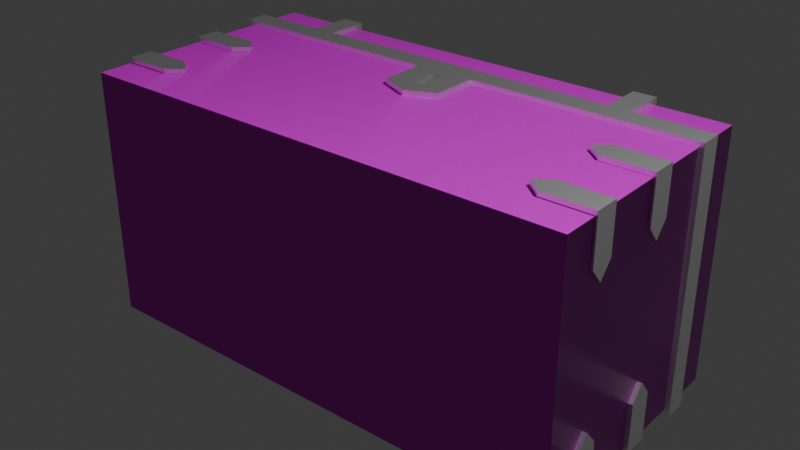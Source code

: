 # Source: R_Cofre.blend  (saved by Blender 4.0.36; exported with 4.5.12 LTS)
import bpy
from mathutils import Matrix  # noqa: F401  (used for matrix-valued properties, if any)

bpy.ops.wm.read_factory_settings(use_empty=True)
scene = bpy.context.scene
scene.name = 'Scene'

# ---- collections
col_collection = bpy.data.collections.new('Collection'); scene.collection.children.link(col_collection)

# ---- images (referenced by path relative to the original .blend; pixels are not part of the script)
import os
ASSET_DIR = os.environ.get("B2B_ASSET_DIR", "")  # directory of the original .blend (textures are referenced by path, not embedded)
HERE = os.path.dirname(os.path.abspath(__file__))  # packed textures are extracted next to this script under _unpacked/

def load_image(name, relpath, width, height, colorspace="sRGB"):
    """Load a texture the original file referenced (path relative to the .blend, or extracted next to this script)."""
    p = next((c for c in (os.path.join(HERE, relpath), os.path.join(ASSET_DIR, relpath)) if relpath and os.path.exists(c)), "")
    if p:
        img = bpy.data.images.load(p, check_existing=True)
        img.name = name
    else:  # same state as the original file: an image datablock whose file is absent (Cycles renders it pink)
        img = bpy.data.images.new(name, width, height)
        img.source = "FILE"
        img.filepath = "//" + (relpath or name)
    img.colorspace_settings.name = colorspace
    return img
img_wood_planks_dirt_rough_1k_exr = load_image('wood_planks_dirt_rough_1k.exr', 'wood_planks_dirt_rough_1k.exr', 1024, 1024, 'Linear Rec.709')
img_wood_planks_dirt_diff_1k_jpg = load_image('wood_planks_dirt_diff_1k.jpg', 'wood_planks_dirt_diff_1k.jpg', 1024, 1024, 'sRGB')
img_wood_planks_dirt_nor_gl_1k_exr = load_image('wood_planks_dirt_nor_gl_1k.exr', 'wood_planks_dirt_nor_gl_1k.exr', 1024, 1024, 'Linear Rec.709')
img_wood_planks_dirt_disp_1k_png = load_image('wood_planks_dirt_disp_1k.png', 'wood_planks_dirt_disp_1k.png', 1024, 1024, 'sRGB')

# ---- materials (node trees are filled in below, after node groups)
mat_material = bpy.data.materials.new('Material')
mat_material.displacement_method = 'BOTH'
mat_material.alpha_threshold = 0.0
mat_material.roughness = 0.5
mat_material.line_color = (0.0, 0.0, 0.0, 1.0)
mat_material_002 = bpy.data.materials.new('Material.002')

# ---- material node trees
mat_material.use_nodes = True; mat_material.node_tree.nodes.clear()
_N = mat_material.node_tree.nodes; _L = mat_material.node_tree.links
n0 = _N.new('ShaderNodeBsdfPrincipled'); n0.name = 'Principled BSDF'; n0.location = (10, 300)
n0.inputs[3].default_value = 1.45
n1 = _N.new('ShaderNodeNormalMap'); n1.name = 'Normal Map'; n1.location = (-258, 73)
n2 = _N.new('ShaderNodeTexImage'); n2.name = 'Image Texture.001'; n2.location = (-585, 396)
n2.image = img_wood_planks_dirt_rough_1k_exr
n3 = _N.new('ShaderNodeTexImage'); n3.name = 'Image Texture.002'; n3.location = (-578, 693)
n3.image = img_wood_planks_dirt_diff_1k_jpg
n4 = _N.new('ShaderNodeTexImage'); n4.name = 'Image Texture'; n4.location = (-587, 108)
n4.image = img_wood_planks_dirt_nor_gl_1k_exr
n5 = _N.new('ShaderNodeDisplacement'); n5.name = 'Displacement'; n5.location = (51, -237)
n5.inputs[1].default_value = 0.0
n5.inputs[2].default_value = 1.0
n6 = _N.new('ShaderNodeTexImage'); n6.name = 'Image Texture.003'; n6.location = (-585, -199)
n6.image = img_wood_planks_dirt_disp_1k_png
n7 = _N.new('ShaderNodeOutputMaterial'); n7.name = 'Material Output'; n7.location = (437, -66)
_L.new(n0.outputs[0], n7.inputs[0])
_L.new(n1.outputs[0], n0.inputs[5])
_L.new(n4.outputs[0], n1.inputs[1])
_L.new(n2.outputs[0], n0.inputs[2])
_L.new(n3.outputs[0], n0.inputs[0])
_L.new(n6.outputs[0], n5.inputs[3])
_L.new(n5.outputs[0], n7.inputs[2])
n7.is_active_output = True
mat_material_002.use_nodes = True; mat_material_002.node_tree.nodes.clear()
_N = mat_material_002.node_tree.nodes; _L = mat_material_002.node_tree.links
n0 = _N.new('ShaderNodeBsdfPrincipled'); n0.name = 'Principled BSDF'; n0.location = (10, 300)
n0.inputs[0].default_value = (0.8997, 0.8997, 0.8997, 1.0)
n0.inputs[1].default_value = 1.0
n0.inputs[2].default_value = 0.5079
n0.inputs[3].default_value = 1.45
n1 = _N.new('ShaderNodeOutputMaterial'); n1.name = 'Material Output'; n1.location = (300, 300)
_L.new(n0.outputs[0], n1.inputs[0])
n1.is_active_output = True

# ---- world
world_world = bpy.data.worlds.new('World'); scene.world = world_world
world_world.use_nodes = True; world_world.node_tree.nodes.clear()
_N = world_world.node_tree.nodes; _L = world_world.node_tree.links
n0 = _N.new('ShaderNodeOutputWorld'); n0.name = 'World Output'; n0.location = (300, 300)
n1 = _N.new('ShaderNodeBackground'); n1.name = 'Background'; n1.location = (10, 300)
n1.inputs[0].default_value = (0.05088, 0.05088, 0.05088, 1.0)
_L.new(n1.outputs[0], n0.inputs[0])
n0.is_active_output = True
world_world.color = (0.05088, 0.05088, 0.05088)
world_world.use_sun_shadow = False
world_world.sun_shadow_jitter_overblur = 0.0

# ---- lights
light_light = bpy.data.lights.new('Light', 'POINT')
light_light.transmission_factor = 0.0
light_light.use_soft_falloff = False
light_light.energy = 1000.0
light_light.shadow_soft_size = 0.1
light_light.shadow_maximum_resolution = 0.006
light_light.use_absolute_resolution = True

# ---- meshes
me_cube = bpy.data.meshes.new('Cube')
me_cube.from_pydata([(2.001, 1.194e-08, 1.0), (1.851, 0.1357, 0.8528), (-2.001, -3.579e-08, 1.0), (-1.851, 0.1357, 0.8528), (2.001, 3.579e-08, -1.0), (1.851, 0.1357, -0.8528), (-2.001, -1.194e-08, -1.0), (-1.851, 0.1357, -0.8528), (2.001, 1.514, 1.0), (-2.001, 1.514, -1.0), (-2.001, 1.514, 1.0), (2.001, 1.514, -1.0), (1.851, 1.513, 0.8528), (-1.851, 1.513, 0.8528), (1.851, 1.513, -0.8528), (-1.851, 1.513, -0.8528), (-0.2351, 1.147, 1.0), (-0.2351, 1.514, 1.0), (-1.247e-08, 1.046, 1.0), (0.2351, 1.147, 1.0), (0.2351, 1.514, 1.0), (-0.2351, 1.147, 0.8528), (-0.2351, 1.513, 0.8528), (-1.247e-08, 1.046, 0.8528), (0.2351, 1.147, 0.8528), (0.2351, 1.513, 0.8528), (-0.2351, 1.147, 0.8293), (-0.2351, 1.516, 0.8293), (0.2351, 1.147, 0.8293), (0.2351, 1.516, 0.8293), (-0.2351, 1.147, 1.042), (-0.2351, 1.516, 1.042), (0.2351, 1.147, 1.042), (0.2351, 1.516, 1.042), (-1.247e-08, 1.046, 0.8293), (-1.247e-08, 1.046, 1.042), (-0.05309, 1.394, 0.8293), (-0.05207, 1.384, 0.8293), (-0.05207, 1.405, 0.8293), (-0.04414, 1.424, 0.8293), (-0.04905, 1.414, 0.8293), (-0.04905, 1.374, 0.8293), (-0.02949, 1.438, 0.8293), (-0.02032, 1.443, 0.8293), (-1.726e-08, 1.447, 0.8293), (-0.01036, 1.446, 0.8293), (-0.03754, 1.432, 0.8293), (0.02032, 1.345, 0.8293), (0.03754, 1.357, 0.8293), (0.02949, 1.438, 0.8293), (0.02949, 1.35, 0.8293), (0.02032, 1.443, 0.8293), (0.04905, 1.374, 0.8293), (0.04414, 1.424, 0.8293), (0.05309, 1.394, 0.8293), (0.05207, 1.384, 0.8293), (0.05207, 1.405, 0.8293), (0.04414, 1.365, 0.8293), (0.04905, 1.414, 0.8293), (0.03754, 1.432, 0.8293), (0.01036, 1.446, 0.8293), (-0.04414, 1.365, 0.8293), (-0.03754, 1.357, 0.8293), (-0.02949, 1.35, 0.8293), (-0.02032, 1.345, 0.8293), (-0.05207, 1.384, 1.042), (-0.05309, 1.394, 1.042), (-0.05207, 1.405, 1.042), (-0.04905, 1.374, 1.042), (-0.04905, 1.414, 1.042), (-0.04414, 1.365, 1.042), (-0.04414, 1.424, 1.042), (-0.03754, 1.357, 1.042), (-0.03754, 1.432, 1.042), (-0.02032, 1.345, 1.042), (-0.02032, 1.443, 1.042), (-0.02949, 1.35, 1.042), (-0.02949, 1.438, 1.042), (-0.01036, 1.446, 1.042), (-1.726e-08, 1.447, 1.042), (0.02949, 1.438, 1.042), (0.02032, 1.443, 1.042), (0.01036, 1.446, 1.042), (0.04414, 1.424, 1.042), (0.05309, 1.394, 1.042), (0.05207, 1.384, 1.042), (0.05207, 1.405, 1.042), (0.04905, 1.374, 1.042), (0.04905, 1.414, 1.042), (0.03754, 1.432, 1.042), (0.02949, 1.35, 1.042), (0.02032, 1.345, 1.042), (0.03754, 1.357, 1.042), (0.04414, 1.365, 1.042), (0.04351, 1.229, 0.8293), (-0.04351, 1.229, 0.8293), (-0.0149, 1.343, 0.8293), (0.0149, 1.343, 0.8293), (-0.04351, 1.229, 1.042), (0.04351, 1.229, 1.042), (0.0149, 1.343, 1.042), (-0.0149, 1.343, 1.042), (2.001, 0.9417, -0.6193), (2.001, 1.142, -0.6193), (2.001, 0.9417, -1.016), (2.001, 1.142, -1.016), (2.037, 0.9417, -0.6193), (2.037, 1.142, -0.6193), (2.037, 0.9417, -1.016), (2.037, 1.142, -1.016), (2.001, 0.9417, -0.9997), (2.001, 1.142, -0.9997), (2.037, 0.9417, -0.9997), (2.037, 1.142, -0.9997), (1.663, 1.142, -0.9997), (1.663, 1.142, -1.016), (1.663, 0.9417, -1.016), (1.663, 0.9417, -0.9997), (2.001, 1.042, -0.4988), (2.001, 1.042, -1.016), (2.037, 1.042, -1.016), (2.037, 1.042, -0.4988), (2.037, 1.042, -0.9997), (2.001, 1.042, -0.9997), (1.543, 1.042, -1.016), (1.543, 1.042, -0.9997), (2.001, 0.2617, -0.6193), (2.001, 0.4617, -0.6193), (2.001, 0.2617, -1.016), (2.001, 0.4617, -1.016), (2.037, 0.2617, -0.6193), (2.037, 0.4617, -0.6193), (2.037, 0.2617, -1.016), (2.037, 0.4617, -1.016), (2.001, 0.2617, -0.9997), (2.001, 0.4617, -0.9997), (2.037, 0.2617, -0.9997), (2.037, 0.4617, -0.9997), (1.663, 0.4617, -0.9997), (1.663, 0.4617, -1.016), (1.663, 0.2617, -1.016), (1.663, 0.2617, -0.9997), (2.001, 0.3617, -0.4988), (2.001, 0.3617, -1.016), (2.037, 0.3617, -1.016), (2.037, 0.3617, -0.4988), (2.037, 0.3617, -0.9997), (2.001, 0.3617, -0.9997), (1.543, 0.3617, -1.016), (1.543, 0.3617, -0.9997), (1.621, 0.9417, 1.002), (1.621, 1.142, 1.002), (2.018, 0.9417, 1.002), (2.018, 1.142, 1.002), (1.621, 0.9417, 1.038), (1.621, 1.142, 1.038), (2.018, 0.9417, 1.038), (2.018, 1.142, 1.038), (2.002, 0.9417, 1.002), (2.002, 1.142, 1.002), (2.002, 0.9417, 1.038), (2.002, 1.142, 1.038), (2.002, 1.142, 0.6641), (2.018, 1.142, 0.6641), (2.018, 0.9417, 0.6641), (2.002, 0.9417, 0.6641), (1.501, 1.042, 1.002), (2.018, 1.042, 1.002), (2.018, 1.042, 1.038), (1.501, 1.042, 1.038), (2.002, 1.042, 1.038), (2.002, 1.042, 1.002), (2.018, 1.042, 0.5441), (2.002, 1.042, 0.5441), (1.621, 0.2817, 1.002), (1.621, 0.4817, 1.002), (2.018, 0.2817, 1.002), (2.018, 0.4817, 1.002), (1.621, 0.2817, 1.038), (1.621, 0.4817, 1.038), (2.018, 0.2817, 1.038), (2.018, 0.4817, 1.038), (2.002, 0.2817, 1.002), (2.002, 0.4817, 1.002), (2.002, 0.2817, 1.038), (2.002, 0.4817, 1.038), (2.002, 0.4817, 0.6641), (2.018, 0.4817, 0.6641), (2.018, 0.2817, 0.6641), (2.002, 0.2817, 0.6641), (1.501, 0.3817, 1.002), (2.018, 0.3817, 1.002), (2.018, 0.3817, 1.038), (1.501, 0.3817, 1.038), (2.002, 0.3817, 1.038), (2.002, 0.3817, 1.002), (2.018, 0.3817, 0.5441), (2.002, 0.3817, 0.5441), (-2.001, 0.9417, -0.6193), (-2.001, 1.142, -0.6193), (-2.001, 0.9417, -1.016), (-2.001, 1.142, -1.016), (-2.037, 0.9417, -0.6193), (-2.037, 1.142, -0.6193), (-2.037, 0.9417, -1.016), (-2.037, 1.142, -1.016), (-2.001, 0.9417, -0.9997), (-2.001, 1.142, -0.9997), (-2.037, 0.9417, -0.9997), (-2.037, 1.142, -0.9997), (-1.663, 1.142, -0.9997), (-1.663, 1.142, -1.016), (-1.663, 0.9417, -1.016), (-1.663, 0.9417, -0.9997), (-2.001, 1.042, -0.4988), (-2.001, 1.042, -1.016), (-2.037, 1.042, -1.016), (-2.037, 1.042, -0.4988), (-2.037, 1.042, -0.9997), (-2.001, 1.042, -0.9997), (-1.543, 1.042, -1.016), (-1.543, 1.042, -0.9997), (-2.001, 0.2617, -0.6193), (-2.001, 0.4617, -0.6193), (-2.001, 0.2617, -1.016), (-2.001, 0.4617, -1.016), (-2.037, 0.2617, -0.6193), (-2.037, 0.4617, -0.6193), (-2.037, 0.2617, -1.016), (-2.037, 0.4617, -1.016), (-2.001, 0.2617, -0.9997), (-2.001, 0.4617, -0.9997), (-2.037, 0.2617, -0.9997), (-2.037, 0.4617, -0.9997), (-1.663, 0.4617, -0.9997), (-1.663, 0.4617, -1.016), (-1.663, 0.2617, -1.016), (-1.663, 0.2617, -0.9997), (-2.001, 0.3617, -0.4988), (-2.001, 0.3617, -1.016), (-2.037, 0.3617, -1.016), (-2.037, 0.3617, -0.4988), (-2.037, 0.3617, -0.9997), (-2.001, 0.3617, -0.9997), (-1.543, 0.3617, -1.016), (-1.543, 0.3617, -0.9997), (-1.621, 0.9417, 1.002), (-1.621, 1.142, 1.002), (-2.018, 0.9417, 1.002), (-2.018, 1.142, 1.002), (-1.621, 0.9417, 1.038), (-1.621, 1.142, 1.038), (-2.018, 0.9417, 1.038), (-2.018, 1.142, 1.038), (-2.002, 0.9417, 1.002), (-2.002, 1.142, 1.002), (-2.002, 0.9417, 1.038), (-2.002, 1.142, 1.038), (-2.002, 1.142, 0.6641), (-2.018, 1.142, 0.6641), (-2.018, 0.9417, 0.6641), (-2.002, 0.9417, 0.6641), (-1.501, 1.042, 1.002), (-2.018, 1.042, 1.002), (-2.018, 1.042, 1.038), (-1.501, 1.042, 1.038), (-2.002, 1.042, 1.038), (-2.002, 1.042, 1.002), (-2.018, 1.042, 0.5441), (-2.002, 1.042, 0.5441), (-1.621, 0.2817, 1.002), (-1.621, 0.4817, 1.002), (-2.018, 0.2817, 1.002), (-2.018, 0.4817, 1.002), (-1.621, 0.2817, 1.038), (-1.621, 0.4817, 1.038), (-2.018, 0.2817, 1.038), (-2.018, 0.4817, 1.038), (-2.002, 0.2817, 1.002), (-2.002, 0.4817, 1.002), (-2.002, 0.2817, 1.038), (-2.002, 0.4817, 1.038), (-2.002, 0.4817, 0.6641), (-2.018, 0.4817, 0.6641), (-2.018, 0.2817, 0.6641), (-2.002, 0.2817, 0.6641), (-1.501, 0.3817, 1.002), (-2.018, 0.3817, 1.002), (-2.018, 0.3817, 1.038), (-1.501, 0.3817, 1.038), (-2.002, 0.3817, 1.038), (-2.002, 0.3817, 1.002), (-2.018, 0.3817, 0.5441), (-2.002, 0.3817, 0.5441)], [], [(4, 0, 2, 6), (4, 11, 8, 0), (17, 10, 2, 0, 8, 20, 19, 18, 16), (6, 9, 11, 4), (2, 10, 9, 6), (5, 7, 3, 1), (5, 1, 12, 14), (12, 1, 3, 13, 22, 21, 23, 24, 25), (7, 5, 14, 15), (3, 7, 15, 13), (14, 12, 8, 11), (22, 13, 10, 17), (20, 8, 12, 25), (13, 15, 9, 10), (15, 14, 11, 9), (24, 19, 20, 25), (16, 21, 22, 17), (16, 18, 23, 21), (18, 19, 24, 23), (28, 29, 33, 32), (33, 29, 27, 31), (30, 31, 27, 26), (34, 35, 30, 26), (39, 40, 27, 29, 58, 53, 59, 49, 51, 60, 44, 45, 43, 42, 46), (97, 47, 50, 48, 57, 52, 55, 54, 56, 58, 29, 28, 34, 26, 27, 40, 38, 36, 37, 41, 61, 62, 63, 64, 96, 95, 94), (28, 32, 35, 34), (74, 76, 72, 70, 68, 65, 66, 67, 69, 31, 30, 35, 32, 33, 88, 86, 84, 85, 87, 93, 92, 90, 91, 100, 99, 98, 101), (83, 88, 33, 31, 69, 71, 73, 77, 75, 78, 79, 82, 81, 80, 89), (54, 55, 85, 84), (55, 52, 87, 85), (52, 57, 93, 87), (57, 48, 92, 93), (48, 50, 90, 92), (50, 47, 91, 90), (100, 91, 47, 97), (96, 64, 74, 101), (64, 63, 76, 74), (63, 62, 72, 76), (61, 70, 72, 62), (41, 68, 70, 61), (37, 65, 68, 41), (36, 66, 65, 37), (38, 67, 66, 36), (40, 69, 67, 38), (39, 71, 69, 40), (46, 73, 71, 39), (42, 77, 73, 46), (43, 75, 77, 42), (45, 78, 75, 43), (44, 79, 78, 45), (60, 82, 79, 44), (51, 81, 82, 60), (49, 80, 81, 51), (59, 89, 80, 49), (59, 53, 83, 89), (53, 58, 88, 83), (58, 56, 86, 88), (56, 54, 84, 86), (97, 94, 99, 100), (98, 95, 96, 101), (94, 95, 98, 99), (123, 111, 114, 125), (119, 105, 109, 120), (122, 113, 107, 121), (121, 107, 103, 118), (110, 112, 106, 102), (113, 111, 103, 107), (109, 105, 111, 113), (104, 108, 112, 110), (120, 109, 113, 122), (118, 103, 111, 123), (125, 114, 115, 124), (111, 105, 115, 114), (119, 104, 116, 124), (104, 110, 117, 116), (105, 119, 124, 115), (117, 125, 124, 116), (102, 118, 123, 110), (108, 120, 122, 112), (106, 121, 118, 102), (112, 122, 121, 106), (104, 119, 120, 108), (110, 123, 125, 117), (147, 135, 138, 149), (143, 129, 133, 144), (146, 137, 131, 145), (145, 131, 127, 142), (134, 136, 130, 126), (137, 135, 127, 131), (133, 129, 135, 137), (128, 132, 136, 134), (144, 133, 137, 146), (142, 127, 135, 147), (149, 138, 139, 148), (135, 129, 139, 138), (143, 128, 140, 148), (128, 134, 141, 140), (129, 143, 148, 139), (141, 149, 148, 140), (126, 142, 147, 134), (132, 144, 146, 136), (130, 145, 142, 126), (136, 146, 145, 130), (128, 143, 144, 132), (134, 147, 149, 141), (171, 159, 162, 173), (167, 153, 157, 168), (170, 161, 155, 169), (169, 155, 151, 166), (158, 160, 154, 150), (161, 159, 151, 155), (157, 153, 159, 161), (152, 156, 160, 158), (168, 157, 161, 170), (166, 151, 159, 171), (173, 162, 163, 172), (159, 153, 163, 162), (167, 152, 164, 172), (152, 158, 165, 164), (153, 167, 172, 163), (165, 173, 172, 164), (150, 166, 171, 158), (156, 168, 170, 160), (154, 169, 166, 150), (160, 170, 169, 154), (152, 167, 168, 156), (158, 171, 173, 165), (195, 183, 186, 197), (191, 177, 181, 192), (194, 185, 179, 193), (193, 179, 175, 190), (182, 184, 178, 174), (185, 183, 175, 179), (181, 177, 183, 185), (176, 180, 184, 182), (192, 181, 185, 194), (190, 175, 183, 195), (197, 186, 187, 196), (183, 177, 187, 186), (191, 176, 188, 196), (176, 182, 189, 188), (177, 191, 196, 187), (189, 197, 196, 188), (174, 190, 195, 182), (180, 192, 194, 184), (178, 193, 190, 174), (184, 194, 193, 178), (176, 191, 192, 180), (182, 195, 197, 189), (219, 221, 210, 207), (215, 216, 205, 201), (218, 217, 203, 209), (217, 214, 199, 203), (206, 198, 202, 208), (209, 203, 199, 207), (205, 209, 207, 201), (200, 206, 208, 204), (216, 218, 209, 205), (214, 219, 207, 199), (221, 220, 211, 210), (207, 210, 211, 201), (215, 220, 212, 200), (200, 212, 213, 206), (201, 211, 220, 215), (213, 212, 220, 221), (198, 206, 219, 214), (204, 208, 218, 216), (202, 198, 214, 217), (208, 202, 217, 218), (200, 204, 216, 215), (206, 213, 221, 219), (243, 245, 234, 231), (239, 240, 229, 225), (242, 241, 227, 233), (241, 238, 223, 227), (230, 222, 226, 232), (233, 227, 223, 231), (229, 233, 231, 225), (224, 230, 232, 228), (240, 242, 233, 229), (238, 243, 231, 223), (245, 244, 235, 234), (231, 234, 235, 225), (239, 244, 236, 224), (224, 236, 237, 230), (225, 235, 244, 239), (237, 236, 244, 245), (222, 230, 243, 238), (228, 232, 242, 240), (226, 222, 238, 241), (232, 226, 241, 242), (224, 228, 240, 239), (230, 237, 245, 243), (267, 269, 258, 255), (263, 264, 253, 249), (266, 265, 251, 257), (265, 262, 247, 251), (254, 246, 250, 256), (257, 251, 247, 255), (253, 257, 255, 249), (248, 254, 256, 252), (264, 266, 257, 253), (262, 267, 255, 247), (269, 268, 259, 258), (255, 258, 259, 249), (263, 268, 260, 248), (248, 260, 261, 254), (249, 259, 268, 263), (261, 260, 268, 269), (246, 254, 267, 262), (252, 256, 266, 264), (250, 246, 262, 265), (256, 250, 265, 266), (248, 252, 264, 263), (254, 261, 269, 267), (291, 293, 282, 279), (287, 288, 277, 273), (290, 289, 275, 281), (289, 286, 271, 275), (278, 270, 274, 280), (281, 275, 271, 279), (277, 281, 279, 273), (272, 278, 280, 276), (288, 290, 281, 277), (286, 291, 279, 271), (293, 292, 283, 282), (279, 282, 283, 273), (287, 292, 284, 272), (272, 284, 285, 278), (273, 283, 292, 287), (285, 284, 292, 293), (270, 278, 291, 286), (276, 280, 290, 288), (274, 270, 286, 289), (280, 274, 289, 290), (272, 276, 288, 287), (278, 285, 293, 291)])
me_cube.polygons.foreach_set('material_index', [0, 0, 0, 0, 0, 0, 0, 0, 0, 0, 0, 0, 0, 0, 0, 0, 0, 0, 0, 1, 1, 1, 1, 1, 1, 1, 1, 1, 1, 1, 1, 1, 1, 1, 1, 1, 1, 1, 1, 1, 1, 1, 1, 1, 1, 1, 1, 1, 1, 1, 1, 1, 1, 1, 1, 1, 1, 1, 1, 1, 1, 1, 1, 1, 1, 1, 1, 1, 1, 1, 1, 1, 1, 1, 1, 1, 1, 1, 1, 1, 1, 1, 1, 1, 1, 1, 1, 1, 1, 1, 1, 1, 1, 1, 1, 1, 1, 1, 1, 1, 1, 1, 1, 1, 1, 1, 1, 1, 1, 1, 1, 1, 1, 1, 1, 1, 1, 1, 1, 1, 1, 1, 1, 1, 1, 1, 1, 1, 1, 1, 1, 1, 1, 1, 1, 1, 1, 1, 1, 1, 1, 1, 1, 1, 1, 1, 1, 1, 1, 1, 1, 1, 1, 1, 1, 1, 1, 1, 1, 1, 1, 1, 1, 1, 1, 1, 1, 1, 1, 1, 1, 1, 1, 1, 1, 1, 1, 1, 1, 1, 1, 1, 1, 1, 1, 1, 1, 1, 1, 1, 1, 1, 1, 1, 1, 1, 1, 1, 1, 1, 1, 1, 1, 1, 1, 1, 1, 1, 1, 1, 1, 1, 1, 1, 1, 1, 1, 1, 1, 1, 1, 1, 1, 1, 1, 1, 1, 1, 1, 1, 1, 1, 1, 1, 1, 1, 1])
_uv = me_cube.uv_layers.new(name='UVMap')
_uv.uv.foreach_set('vector', [0.125, 0.5, 0.375, 0.5, 0.375, 0.75, 0.125, 0.75, 0.375, 0.25, 0.5, 0.25, 0.5, 0.5, 0.375, 0.5, 0.5, 0.6397, 0.5, 0.75, 0.375, 0.75, 0.375, 0.5, 0.5, 0.5, 0.5, 0.6103, 0.4697, 0.6103, 0.4613, 0.625, 0.4697, 0.6397, 0.375, 0.0, 0.5, 0.0, 0.5, 0.25, 0.375, 0.25, 0.375, 0.75, 0.5, 0.75, 0.5, 1.0, 0.375, 1.0, 0.125, 0.5, 0.125, 0.75, 0.375, 0.75, 0.375, 0.5, 0.375, 0.25, 0.375, 0.5, 0.5, 0.5, 0.5, 0.25, 0.5, 0.5, 0.375, 0.5, 0.375, 0.75, 0.5, 0.75, 0.5, 0.6409, 0.4668, 0.6409, 0.4576, 0.625, 0.4667, 0.6091, 0.5, 0.6091, 0.375, 0.0, 0.375, 0.25, 0.5, 0.25, 0.5, 0.0, 0.375, 0.75, 0.375, 1.0, 0.5, 1.0, 0.5, 0.75, 0.5, 0.25, 0.5, 0.5, 0.5, 0.5, 0.5, 0.25, 0.5, 0.6409, 0.5, 0.75, 0.5, 0.75, 0.5, 0.6397, 0.5, 0.6103, 0.5, 0.5, 0.5, 0.5, 0.5, 0.6091, 0.5, 0.75, 0.5, 1.0, 0.5, 1.0, 0.5, 0.75, 0.5, 0.0, 0.5, 0.25, 0.5, 0.25, 0.5, 0.0, 0.375, 0.2778, 0.375, 0.4511, 0.6236, 0.4511, 0.6231, 0.2778, 0.375, 0.7989, 0.375, 0.9722, 0.6231, 0.9722, 0.6236, 0.7989, 0.3261, 0.75, 0.3261, 0.625, 0.1528, 0.625, 0.1528, 0.75, 0.3261, 0.625, 0.3261, 0.5, 0.1528, 0.5, 0.1528, 0.625, 0.375, 0.25, 0.625, 0.25, 0.625, 0.5, 0.375, 0.5, 0.625, 0.5, 0.875, 0.5, 0.875, 0.75, 0.625, 0.75, 0.375, 0.75, 0.625, 0.75, 0.625, 1.0, 0.375, 1.0, 0.125, 0.625, 0.375, 0.625, 0.375, 0.75, 0.125, 0.75, 0.5663, 0.1015, 0.5605, 0.09893, 0.625, 0.0, 0.625, 0.25, 0.5605, 0.1511, 0.5663, 0.1485, 0.5714, 0.145, 0.5757, 0.1407, 0.5788, 0.1358, 0.5807, 0.1305, 0.5814, 0.125, 0.5807, 0.1195, 0.5788, 0.1142, 0.5757, 0.1093, 0.5714, 0.105, 0.5164, 0.1329, 0.5174, 0.1358, 0.5203, 0.1407, 0.5243, 0.145, 0.5292, 0.1485, 0.5349, 0.1511, 0.5411, 0.1527, 0.5476, 0.1532, 0.5541, 0.1527, 0.5605, 0.1511, 0.625, 0.25, 0.375, 0.25, 0.375, 0.125, 0.375, 0.0, 0.625, 0.0, 0.5605, 0.09893, 0.5541, 0.09732, 0.5476, 0.09678, 0.5411, 0.09732, 0.5349, 0.09893, 0.5292, 0.1015, 0.5243, 0.105, 0.5203, 0.1093, 0.5174, 0.1142, 0.5164, 0.1171, 0.4486, 0.1019, 0.4486, 0.1481, 0.125, 0.5, 0.375, 0.5, 0.375, 0.625, 0.125, 0.625, 0.5174, 0.6358, 0.5203, 0.6407, 0.5243, 0.645, 0.5292, 0.6485, 0.5349, 0.6511, 0.5411, 0.6527, 0.5476, 0.6532, 0.5541, 0.6527, 0.5605, 0.6511, 0.625, 0.75, 0.375, 0.75, 0.375, 0.625, 0.375, 0.5, 0.625, 0.5, 0.5605, 0.5989, 0.5541, 0.5973, 0.5476, 0.5968, 0.5411, 0.5973, 0.5349, 0.5989, 0.5292, 0.6015, 0.5243, 0.605, 0.5203, 0.6093, 0.5174, 0.6142, 0.5164, 0.6171, 0.4486, 0.6019, 0.4486, 0.6481, 0.5164, 0.6329, 0.5663, 0.6015, 0.5605, 0.5989, 0.625, 0.5, 0.625, 0.75, 0.5605, 0.6511, 0.5663, 0.6485, 0.5714, 0.645, 0.5757, 0.6407, 0.5788, 0.6358, 0.5807, 0.6305, 0.5814, 0.625, 0.5807, 0.6195, 0.5788, 0.6142, 0.5757, 0.6093, 0.5714, 0.605, 1.0, 0.7579, 0.9688, 0.7579, 0.9688, 0.811, 1.0, 0.811, 0.9688, 0.7579, 0.9375, 0.7579, 0.9375, 0.811, 0.9688, 0.811, 0.9375, 0.7579, 0.9062, 0.7579, 0.9062, 0.811, 0.9375, 0.811, 0.9062, 0.7579, 0.875, 0.7579, 0.875, 0.811, 0.9062, 0.811, 0.875, 0.7579, 0.8438, 0.7579, 0.8438, 0.811, 0.875, 0.811, 0.8438, 0.7579, 0.8125, 0.7579, 0.8125, 0.811, 0.8438, 0.811, 0.7955, 0.811, 0.8125, 0.811, 0.8125, 0.7579, 0.7955, 0.7579, 0.7045, 0.7579, 0.6875, 0.7579, 0.6875, 0.811, 0.7045, 0.811, 0.6875, 0.7579, 0.6562, 0.7579, 0.6562, 0.811, 0.6875, 0.811, 0.6562, 0.7579, 0.625, 0.7579, 0.625, 0.811, 0.6562, 0.811, 0.5938, 0.7579, 0.5938, 0.811, 0.625, 0.811, 0.625, 0.7579, 0.5625, 0.7579, 0.5625, 0.811, 0.5938, 0.811, 0.5938, 0.7579, 0.5312, 0.7579, 0.5312, 0.811, 0.5625, 0.811, 0.5625, 0.7579, 0.5, 0.7579, 0.5, 0.811, 0.5312, 0.811, 0.5312, 0.7579, 0.4688, 0.7579, 0.4688, 0.811, 0.5, 0.811, 0.5, 0.7579, 0.4375, 0.7579, 0.4375, 0.811, 0.4688, 0.811, 0.4688, 0.7579, 0.4062, 0.7579, 0.4062, 0.811, 0.4375, 0.811, 0.4375, 0.7579, 0.375, 0.7579, 0.375, 0.811, 0.4062, 0.811, 0.4062, 0.7579, 0.3438, 0.7579, 0.3438, 0.811, 0.375, 0.811, 0.375, 0.7579, 0.3125, 0.7579, 0.3125, 0.811, 0.3438, 0.811, 0.3438, 0.7579, 0.2812, 0.7579, 0.2812, 0.811, 0.3125, 0.811, 0.3125, 0.7579, 0.25, 0.7579, 0.25, 0.811, 0.2812, 0.811, 0.2812, 0.7579, 0.2188, 0.7579, 0.2188, 0.811, 0.25, 0.811, 0.25, 0.7579, 0.1875, 0.7579, 0.1875, 0.811, 0.2188, 0.811, 0.2188, 0.7579, 0.1562, 0.7579, 0.1562, 0.811, 0.1875, 0.811, 0.1875, 0.7579, 0.125, 0.7579, 0.125, 0.811, 0.1562, 0.811, 0.1562, 0.7579, 0.125, 0.7579, 0.09375, 0.7579, 0.09375, 0.811, 0.125, 0.811, 0.09375, 0.7579, 0.0625, 0.7579, 0.0625, 0.811, 0.09375, 0.811, 0.0625, 0.7579, 0.03125, 0.7579, 0.03125, 0.811, 0.0625, 0.811, 0.03125, 0.7579, 0.0, 0.7579, 0.0, 0.811, 0.03125, 0.811, 0.6115, 0.2744, 0.375, 0.2744, 0.375, 0.3009, 0.6115, 0.3009, 0.375, 0.9491, 0.375, 0.9756, 0.6115, 0.9756, 0.6115, 0.9491, 0.1494, 0.5, 0.1494, 0.75, 0.1759, 0.75, 0.1759, 0.5, 0.5, 0.125, 0.625, 0.125, 0.625, 0.125, 0.5, 0.125, 0.5, 0.25, 0.625, 0.25, 0.625, 0.5, 0.5, 0.5, 0.5, 0.625, 0.625, 0.625, 0.625, 0.75, 0.5, 0.75, 0.5, 0.75, 0.625, 0.75, 0.625, 1.0, 0.5, 1.0, 0.125, 0.625, 0.375, 0.625, 0.375, 0.75, 0.125, 0.75, 0.625, 0.625, 0.875, 0.625, 0.875, 0.75, 0.625, 0.75, 0.625, 0.5, 0.875, 0.5, 0.875, 0.625, 0.625, 0.625, 0.125, 0.5, 0.375, 0.5, 0.375, 0.625, 0.125, 0.625, 0.5, 0.5, 0.625, 0.5, 0.625, 0.625, 0.5, 0.625, 0.5, 0.0, 0.625, 0.0, 0.625, 0.125, 0.5, 0.125, 0.5, 0.125, 0.625, 0.125, 0.625, 0.25, 0.5, 0.25, 0.875, 0.625, 0.875, 0.5, 0.875, 0.5, 0.875, 0.625, 0.5, 0.25, 0.375, 0.25, 0.375, 0.25, 0.5, 0.25, 0.125, 0.5, 0.125, 0.625, 0.125, 0.625, 0.125, 0.5, 0.625, 0.25, 0.5, 0.25, 0.5, 0.25, 0.625, 0.25, 0.375, 0.125, 0.5, 0.125, 0.5, 0.25, 0.375, 0.25, 0.375, 0.0, 0.5, 0.0, 0.5, 0.125, 0.375, 0.125, 0.375, 0.5, 0.5, 0.5, 0.5, 0.625, 0.375, 0.625, 0.375, 0.75, 0.5, 0.75, 0.5, 1.0, 0.375, 1.0, 0.375, 0.625, 0.5, 0.625, 0.5, 0.75, 0.375, 0.75, 0.375, 0.25, 0.5, 0.25, 0.5, 0.5, 0.375, 0.5, 0.375, 0.125, 0.5, 0.125, 0.5, 0.125, 0.375, 0.125, 0.5, 0.125, 0.625, 0.125, 0.625, 0.125, 0.5, 0.125, 0.5, 0.25, 0.625, 0.25, 0.625, 0.5, 0.5, 0.5, 0.5, 0.625, 0.625, 0.625, 0.625, 0.75, 0.5, 0.75, 0.5, 0.75, 0.625, 0.75, 0.625, 1.0, 0.5, 1.0, 0.125, 0.625, 0.375, 0.625, 0.375, 0.75, 0.125, 0.75, 0.625, 0.625, 0.875, 0.625, 0.875, 0.75, 0.625, 0.75, 0.625, 0.5, 0.875, 0.5, 0.875, 0.625, 0.625, 0.625, 0.125, 0.5, 0.375, 0.5, 0.375, 0.625, 0.125, 0.625, 0.5, 0.5, 0.625, 0.5, 0.625, 0.625, 0.5, 0.625, 0.5, 0.0, 0.625, 0.0, 0.625, 0.125, 0.5, 0.125, 0.5, 0.125, 0.625, 0.125, 0.625, 0.25, 0.5, 0.25, 0.875, 0.625, 0.875, 0.5, 0.875, 0.5, 0.875, 0.625, 0.5, 0.25, 0.375, 0.25, 0.375, 0.25, 0.5, 0.25, 0.125, 0.5, 0.125, 0.625, 0.125, 0.625, 0.125, 0.5, 0.625, 0.25, 0.5, 0.25, 0.5, 0.25, 0.625, 0.25, 0.375, 0.125, 0.5, 0.125, 0.5, 0.25, 0.375, 0.25, 0.375, 0.0, 0.5, 0.0, 0.5, 0.125, 0.375, 0.125, 0.375, 0.5, 0.5, 0.5, 0.5, 0.625, 0.375, 0.625, 0.375, 0.75, 0.5, 0.75, 0.5, 1.0, 0.375, 1.0, 0.375, 0.625, 0.5, 0.625, 0.5, 0.75, 0.375, 0.75, 0.375, 0.25, 0.5, 0.25, 0.5, 0.5, 0.375, 0.5, 0.375, 0.125, 0.5, 0.125, 0.5, 0.125, 0.375, 0.125, 0.5, 0.125, 0.625, 0.125, 0.625, 0.125, 0.5, 0.125, 0.5, 0.25, 0.625, 0.25, 0.625, 0.5, 0.5, 0.5, 0.5, 0.625, 0.625, 0.625, 0.625, 0.75, 0.5, 0.75, 0.5, 0.75, 0.625, 0.75, 0.625, 1.0, 0.5, 1.0, 0.125, 0.625, 0.375, 0.625, 0.375, 0.75, 0.125, 0.75, 0.625, 0.625, 0.875, 0.625, 0.875, 0.75, 0.625, 0.75, 0.625, 0.5, 0.875, 0.5, 0.875, 0.625, 0.625, 0.625, 0.125, 0.5, 0.375, 0.5, 0.375, 0.625, 0.125, 0.625, 0.5, 0.5, 0.625, 0.5, 0.625, 0.625, 0.5, 0.625, 0.5, 0.0, 0.625, 0.0, 0.625, 0.125, 0.5, 0.125, 0.5, 0.125, 0.625, 0.125, 0.625, 0.25, 0.5, 0.25, 0.875, 0.625, 0.875, 0.5, 0.875, 0.5, 0.875, 0.625, 0.5, 0.25, 0.375, 0.25, 0.375, 0.25, 0.5, 0.25, 0.125, 0.5, 0.125, 0.625, 0.125, 0.625, 0.125, 0.5, 0.625, 0.25, 0.5, 0.25, 0.5, 0.25, 0.625, 0.25, 0.375, 0.125, 0.5, 0.125, 0.5, 0.25, 0.375, 0.25, 0.375, 0.0, 0.5, 0.0, 0.5, 0.125, 0.375, 0.125, 0.375, 0.5, 0.5, 0.5, 0.5, 0.625, 0.375, 0.625, 0.375, 0.75, 0.5, 0.75, 0.5, 1.0, 0.375, 1.0, 0.375, 0.625, 0.5, 0.625, 0.5, 0.75, 0.375, 0.75, 0.375, 0.25, 0.5, 0.25, 0.5, 0.5, 0.375, 0.5, 0.375, 0.125, 0.5, 0.125, 0.5, 0.125, 0.375, 0.125, 0.5, 0.125, 0.625, 0.125, 0.625, 0.125, 0.5, 0.125, 0.5, 0.25, 0.625, 0.25, 0.625, 0.5, 0.5, 0.5, 0.5, 0.625, 0.625, 0.625, 0.625, 0.75, 0.5, 0.75, 0.5, 0.75, 0.625, 0.75, 0.625, 1.0, 0.5, 1.0, 0.125, 0.625, 0.375, 0.625, 0.375, 0.75, 0.125, 0.75, 0.625, 0.625, 0.875, 0.625, 0.875, 0.75, 0.625, 0.75, 0.625, 0.5, 0.875, 0.5, 0.875, 0.625, 0.625, 0.625, 0.125, 0.5, 0.375, 0.5, 0.375, 0.625, 0.125, 0.625, 0.5, 0.5, 0.625, 0.5, 0.625, 0.625, 0.5, 0.625, 0.5, 0.0, 0.625, 0.0, 0.625, 0.125, 0.5, 0.125, 0.5, 0.125, 0.625, 0.125, 0.625, 0.25, 0.5, 0.25, 0.875, 0.625, 0.875, 0.5, 0.875, 0.5, 0.875, 0.625, 0.5, 0.25, 0.375, 0.25, 0.375, 0.25, 0.5, 0.25, 0.125, 0.5, 0.125, 0.625, 0.125, 0.625, 0.125, 0.5, 0.625, 0.25, 0.5, 0.25, 0.5, 0.25, 0.625, 0.25, 0.375, 0.125, 0.5, 0.125, 0.5, 0.25, 0.375, 0.25, 0.375, 0.0, 0.5, 0.0, 0.5, 0.125, 0.375, 0.125, 0.375, 0.5, 0.5, 0.5, 0.5, 0.625, 0.375, 0.625, 0.375, 0.75, 0.5, 0.75, 0.5, 1.0, 0.375, 1.0, 0.375, 0.625, 0.5, 0.625, 0.5, 0.75, 0.375, 0.75, 0.375, 0.25, 0.5, 0.25, 0.5, 0.5, 0.375, 0.5, 0.375, 0.125, 0.5, 0.125, 0.5, 0.125, 0.375, 0.125, 0.5, 0.125, 0.5, 0.125, 0.625, 0.125, 0.625, 0.125, 0.5, 0.25, 0.5, 0.5, 0.625, 0.5, 0.625, 0.25, 0.5, 0.625, 0.5, 0.75, 0.625, 0.75, 0.625, 0.625, 0.5, 0.75, 0.5, 1.0, 0.625, 1.0, 0.625, 0.75, 0.125, 0.625, 0.125, 0.75, 0.375, 0.75, 0.375, 0.625, 0.625, 0.625, 0.625, 0.75, 0.875, 0.75, 0.875, 0.625, 0.625, 0.5, 0.625, 0.625, 0.875, 0.625, 0.875, 0.5, 0.125, 0.5, 0.125, 0.625, 0.375, 0.625, 0.375, 0.5, 0.5, 0.5, 0.5, 0.625, 0.625, 0.625, 0.625, 0.5, 0.5, 0.0, 0.5, 0.125, 0.625, 0.125, 0.625, 0.0, 0.5, 0.125, 0.5, 0.25, 0.625, 0.25, 0.625, 0.125, 0.875, 0.625, 0.875, 0.625, 0.875, 0.5, 0.875, 0.5, 0.5, 0.25, 0.5, 0.25, 0.375, 0.25, 0.375, 0.25, 0.125, 0.5, 0.125, 0.5, 0.125, 0.625, 0.125, 0.625, 0.625, 0.25, 0.625, 0.25, 0.5, 0.25, 0.5, 0.25, 0.375, 0.125, 0.375, 0.25, 0.5, 0.25, 0.5, 0.125, 0.375, 0.0, 0.375, 0.125, 0.5, 0.125, 0.5, 0.0, 0.375, 0.5, 0.375, 0.625, 0.5, 0.625, 0.5, 0.5, 0.375, 0.75, 0.375, 1.0, 0.5, 1.0, 0.5, 0.75, 0.375, 0.625, 0.375, 0.75, 0.5, 0.75, 0.5, 0.625, 0.375, 0.25, 0.375, 0.5, 0.5, 0.5, 0.5, 0.25, 0.375, 0.125, 0.375, 0.125, 0.5, 0.125, 0.5, 0.125, 0.5, 0.125, 0.5, 0.125, 0.625, 0.125, 0.625, 0.125, 0.5, 0.25, 0.5, 0.5, 0.625, 0.5, 0.625, 0.25, 0.5, 0.625, 0.5, 0.75, 0.625, 0.75, 0.625, 0.625, 0.5, 0.75, 0.5, 1.0, 0.625, 1.0, 0.625, 0.75, 0.125, 0.625, 0.125, 0.75, 0.375, 0.75, 0.375, 0.625, 0.625, 0.625, 0.625, 0.75, 0.875, 0.75, 0.875, 0.625, 0.625, 0.5, 0.625, 0.625, 0.875, 0.625, 0.875, 0.5, 0.125, 0.5, 0.125, 0.625, 0.375, 0.625, 0.375, 0.5, 0.5, 0.5, 0.5, 0.625, 0.625, 0.625, 0.625, 0.5, 0.5, 0.0, 0.5, 0.125, 0.625, 0.125, 0.625, 0.0, 0.5, 0.125, 0.5, 0.25, 0.625, 0.25, 0.625, 0.125, 0.875, 0.625, 0.875, 0.625, 0.875, 0.5, 0.875, 0.5, 0.5, 0.25, 0.5, 0.25, 0.375, 0.25, 0.375, 0.25, 0.125, 0.5, 0.125, 0.5, 0.125, 0.625, 0.125, 0.625, 0.625, 0.25, 0.625, 0.25, 0.5, 0.25, 0.5, 0.25, 0.375, 0.125, 0.375, 0.25, 0.5, 0.25, 0.5, 0.125, 0.375, 0.0, 0.375, 0.125, 0.5, 0.125, 0.5, 0.0, 0.375, 0.5, 0.375, 0.625, 0.5, 0.625, 0.5, 0.5, 0.375, 0.75, 0.375, 1.0, 0.5, 1.0, 0.5, 0.75, 0.375, 0.625, 0.375, 0.75, 0.5, 0.75, 0.5, 0.625, 0.375, 0.25, 0.375, 0.5, 0.5, 0.5, 0.5, 0.25, 0.375, 0.125, 0.375, 0.125, 0.5, 0.125, 0.5, 0.125, 0.5, 0.125, 0.5, 0.125, 0.625, 0.125, 0.625, 0.125, 0.5, 0.25, 0.5, 0.5, 0.625, 0.5, 0.625, 0.25, 0.5, 0.625, 0.5, 0.75, 0.625, 0.75, 0.625, 0.625, 0.5, 0.75, 0.5, 1.0, 0.625, 1.0, 0.625, 0.75, 0.125, 0.625, 0.125, 0.75, 0.375, 0.75, 0.375, 0.625, 0.625, 0.625, 0.625, 0.75, 0.875, 0.75, 0.875, 0.625, 0.625, 0.5, 0.625, 0.625, 0.875, 0.625, 0.875, 0.5, 0.125, 0.5, 0.125, 0.625, 0.375, 0.625, 0.375, 0.5, 0.5, 0.5, 0.5, 0.625, 0.625, 0.625, 0.625, 0.5, 0.5, 0.0, 0.5, 0.125, 0.625, 0.125, 0.625, 0.0, 0.5, 0.125, 0.5, 0.25, 0.625, 0.25, 0.625, 0.125, 0.875, 0.625, 0.875, 0.625, 0.875, 0.5, 0.875, 0.5, 0.5, 0.25, 0.5, 0.25, 0.375, 0.25, 0.375, 0.25, 0.125, 0.5, 0.125, 0.5, 0.125, 0.625, 0.125, 0.625, 0.625, 0.25, 0.625, 0.25, 0.5, 0.25, 0.5, 0.25, 0.375, 0.125, 0.375, 0.25, 0.5, 0.25, 0.5, 0.125, 0.375, 0.0, 0.375, 0.125, 0.5, 0.125, 0.5, 0.0, 0.375, 0.5, 0.375, 0.625, 0.5, 0.625, 0.5, 0.5, 0.375, 0.75, 0.375, 1.0, 0.5, 1.0, 0.5, 0.75, 0.375, 0.625, 0.375, 0.75, 0.5, 0.75, 0.5, 0.625, 0.375, 0.25, 0.375, 0.5, 0.5, 0.5, 0.5, 0.25, 0.375, 0.125, 0.375, 0.125, 0.5, 0.125, 0.5, 0.125, 0.5, 0.125, 0.5, 0.125, 0.625, 0.125, 0.625, 0.125, 0.5, 0.25, 0.5, 0.5, 0.625, 0.5, 0.625, 0.25, 0.5, 0.625, 0.5, 0.75, 0.625, 0.75, 0.625, 0.625, 0.5, 0.75, 0.5, 1.0, 0.625, 1.0, 0.625, 0.75, 0.125, 0.625, 0.125, 0.75, 0.375, 0.75, 0.375, 0.625, 0.625, 0.625, 0.625, 0.75, 0.875, 0.75, 0.875, 0.625, 0.625, 0.5, 0.625, 0.625, 0.875, 0.625, 0.875, 0.5, 0.125, 0.5, 0.125, 0.625, 0.375, 0.625, 0.375, 0.5, 0.5, 0.5, 0.5, 0.625, 0.625, 0.625, 0.625, 0.5, 0.5, 0.0, 0.5, 0.125, 0.625, 0.125, 0.625, 0.0, 0.5, 0.125, 0.5, 0.25, 0.625, 0.25, 0.625, 0.125, 0.875, 0.625, 0.875, 0.625, 0.875, 0.5, 0.875, 0.5, 0.5, 0.25, 0.5, 0.25, 0.375, 0.25, 0.375, 0.25, 0.125, 0.5, 0.125, 0.5, 0.125, 0.625, 0.125, 0.625, 0.625, 0.25, 0.625, 0.25, 0.5, 0.25, 0.5, 0.25, 0.375, 0.125, 0.375, 0.25, 0.5, 0.25, 0.5, 0.125, 0.375, 0.0, 0.375, 0.125, 0.5, 0.125, 0.5, 0.0, 0.375, 0.5, 0.375, 0.625, 0.5, 0.625, 0.5, 0.5, 0.375, 0.75, 0.375, 1.0, 0.5, 1.0, 0.5, 0.75, 0.375, 0.625, 0.375, 0.75, 0.5, 0.75, 0.5, 0.625, 0.375, 0.25, 0.375, 0.5, 0.5, 0.5, 0.5, 0.25, 0.375, 0.125, 0.375, 0.125, 0.5, 0.125, 0.5, 0.125])
me_cube.materials.append(mat_material)
me_cube.materials.append(mat_material_002)
me_cube.use_mirror_vertex_groups = False
me_cube.update()
me_cube_002 = bpy.data.meshes.new('Cube.002')
me_cube_002.from_pydata([(2.007, 0.4938, 2.0), (1.858, 0.358, 1.853), (-1.994, 0.4938, 2.0), (-1.845, 0.358, 1.853), (2.007, 0.4938, -3.012e-06), (1.858, 0.358, 0.1472), (-1.994, 0.4938, -3.187e-06), (-1.845, 0.358, 0.1472), (2.007, 0.0076, 2.0), (-1.994, 0.007601, -3.187e-06), (-1.994, 0.007601, 2.0), (2.007, 0.0076, -3.012e-06), (1.858, 0.006991, 1.853), (-1.845, 0.006991, 1.853), (1.858, 0.006991, 0.1472), (-1.845, 0.006991, 0.1472), (-1.993, 0.19, -0.04465), (-1.993, 0.008037, -0.04465), (-1.993, 0.19, 2.042), (-1.993, 0.008037, 2.042), (-2.036, 0.19, 2.042), (-2.036, 0.19, -0.04465), (-2.036, 0.008037, -0.04465), (-2.036, 0.008037, 2.042), (-1.993, 0.008037, 2.001), (-1.993, 0.19, 2.0), (-1.993, 0.008037, 2.001), (-1.993, 0.008037, 2.042), (-1.993, 0.19, 2.042), (-1.993, 0.19, 2.0), (2.048, 0.008037, 2.001), (2.048, 0.008037, 2.042), (2.048, 0.19, 2.042), (2.048, 0.19, 2.0), (-1.993, 0.19, -0.0003465), (-1.993, 0.008037, 0.0002172), (2.049, 0.19, -0.0003461), (2.049, 0.19, -0.04465), (2.049, 0.008037, -0.04465), (2.049, 0.008037, 0.0002176), (2.007, 0.008037, 2.001), (2.008, 0.19, 2.0), (2.008, 0.008037, 0.0002176), (2.007, 0.19, -0.0003461), (2.007, 0.1882, 1.029), (2.007, 0.006247, 1.03), (1.252, 0.4938, 2.043), (1.434, 0.4938, 2.043), (1.252, 0.4938, -0.04545), (1.434, 0.4938, -0.04545), (1.252, 0.5365, -0.04545), (1.252, 0.5365, 2.043), (1.434, 0.5365, 2.043), (1.434, 0.5365, -0.04545), (1.252, 0.4938, 1.997), (1.434, 0.4938, 2.001), (1.252, 0.4938, 1.997), (1.252, 0.4938, 2.043), (1.434, 0.4938, 2.043), (1.434, 0.4938, 2.001), (1.252, 0.1905, 1.997), (1.252, 0.1905, 2.043), (1.434, 0.1905, 2.043), (1.434, 0.1905, 2.001), (1.434, 0.4938, 0.0005969), (1.252, 0.4938, -0.001179), (1.434, 0.4938, 0.0005969), (1.434, 0.4938, -0.04545), (1.252, 0.4938, -0.04545), (1.252, 0.4938, -0.001179), (1.434, 0.1868, 0.0005969), (1.434, 0.1868, -0.04545), (1.252, 0.1868, -0.04545), (1.252, 0.1868, -0.001179), (-1.432, 0.4938, 2.043), (-1.251, 0.4938, 2.043), (-1.432, 0.4938, -0.04545), (-1.251, 0.4938, -0.04545), (-1.432, 0.5365, -0.04545), (-1.432, 0.5365, 2.043), (-1.251, 0.5365, 2.043), (-1.251, 0.5365, -0.04545), (-1.432, 0.4938, 1.997), (-1.251, 0.4938, 2.001), (-1.432, 0.4938, 1.997), (-1.432, 0.4938, 2.043), (-1.251, 0.4938, 2.043), (-1.251, 0.4938, 2.001), (-1.432, 0.1905, 1.997), (-1.432, 0.1905, 2.043), (-1.251, 0.1905, 2.043), (-1.251, 0.1905, 2.001), (-1.251, 0.4938, 0.0005968), (-1.432, 0.4938, -0.001179), (-1.251, 0.4938, 0.0005968), (-1.251, 0.4938, -0.04545), (-1.432, 0.4938, -0.04545), (-1.432, 0.4938, -0.001179), (-1.251, 0.1868, 0.0005968), (-1.251, 0.1868, -0.04545), (-1.432, 0.1868, -0.04545), (-1.432, 0.1868, -0.001179)], [], [(0, 4, 6, 2), (10, 2, 6, 9), (9, 6, 4, 11), (8, 0, 2, 10), (11, 4, 0, 8), (1, 3, 7, 5), (13, 15, 7, 3), (15, 14, 5, 7), (12, 13, 3, 1), (14, 12, 1, 5), (15, 13, 10, 9), (13, 12, 8, 10), (12, 14, 11, 8), (14, 15, 9, 11), (16, 34, 43, 36, 37), (21, 22, 23, 20), (17, 35, 24, 19, 23, 22), (18, 25, 34, 16, 21, 20), (19, 18, 20, 23), (16, 17, 22, 21), (29, 28, 32, 33, 41), (19, 24, 26, 27), (25, 18, 28, 29), (18, 19, 27, 28), (24, 25, 29, 26), (30, 33, 32, 31), (27, 26, 40, 30, 31), (26, 29, 41, 40), (28, 27, 31, 32), (37, 36, 39, 38), (35, 34, 25, 24), (34, 35, 42, 43), (17, 16, 37, 38), (35, 17, 38, 39, 42), (42, 39, 30, 40, 45), (36, 43, 44, 41, 33), (40, 41, 44, 45), (43, 42, 45, 44), (39, 36, 33, 30), (54, 55, 59, 56), (51, 52, 53, 50), (47, 55, 64, 49, 53, 52), (48, 65, 54, 46, 51, 50), (49, 48, 50, 53), (46, 47, 52, 51), (55, 54, 65, 64), (56, 59, 63, 60), (47, 46, 57, 58), (55, 47, 58, 59), (46, 54, 56, 57), (61, 60, 63, 62), (58, 57, 61, 62), (59, 58, 62, 63), (57, 56, 60, 61), (69, 68, 72, 73), (48, 49, 67, 68), (65, 48, 68, 69), (49, 64, 66, 67), (64, 65, 69, 66), (70, 73, 72, 71), (67, 66, 70, 71), (66, 69, 73, 70), (68, 67, 71, 72), (82, 83, 87, 84), (79, 80, 81, 78), (75, 83, 92, 77, 81, 80), (76, 93, 82, 74, 79, 78), (77, 76, 78, 81), (74, 75, 80, 79), (83, 82, 93, 92), (84, 87, 91, 88), (75, 74, 85, 86), (83, 75, 86, 87), (74, 82, 84, 85), (89, 88, 91, 90), (86, 85, 89, 90), (87, 86, 90, 91), (85, 84, 88, 89), (97, 96, 100, 101), (76, 77, 95, 96), (93, 76, 96, 97), (77, 92, 94, 95), (92, 93, 97, 94), (98, 101, 100, 99), (95, 94, 98, 99), (94, 97, 101, 98), (96, 95, 99, 100)])
me_cube_002.polygons.foreach_set('material_index', [0, 0, 0, 0, 0, 0, 0, 0, 0, 0, 0, 0, 0, 0, 1, 1, 1, 1, 1, 1, 1, 1, 1, 1, 1, 1, 1, 1, 1, 1, 1, 1, 1, 1, 1, 1, 1, 1, 1, 1, 1, 1, 1, 1, 1, 1, 1, 1, 1, 1, 1, 1, 1, 1, 1, 1, 1, 1, 1, 1, 1, 1, 1, 1, 1, 1, 1, 1, 1, 1, 1, 1, 1, 1, 1, 1, 1, 1, 1, 1, 1, 1, 1, 1, 1, 1, 1])
_uv = me_cube_002.uv_layers.new(name='UVMap')
_uv.uv.foreach_set('vector', [0.625, 0.5, 0.875, 0.5, 0.875, 0.75, 0.625, 0.75, 0.5, 0.75, 0.625, 0.75, 0.625, 1.0, 0.5, 1.0, 0.5, 0.0, 0.625, 0.0, 0.625, 0.25, 0.5, 0.25, 0.5, 0.5, 0.625, 0.5, 0.625, 0.75, 0.5, 0.75, 0.5, 0.25, 0.625, 0.25, 0.625, 0.5, 0.5, 0.5, 0.625, 0.5, 0.625, 0.75, 0.875, 0.75, 0.875, 0.5, 0.5, 0.75, 0.5, 1.0, 0.625, 1.0, 0.625, 0.75, 0.5, 0.0, 0.5, 0.25, 0.625, 0.25, 0.625, 0.0, 0.5, 0.5, 0.5, 0.75, 0.625, 0.75, 0.625, 0.5, 0.5, 0.25, 0.5, 0.5, 0.625, 0.5, 0.625, 0.25, 0.5, 1.0, 0.5, 0.75, 0.5, 0.75, 0.5, 1.0, 0.5, 0.75, 0.5, 0.5, 0.5, 0.5, 0.5, 0.75, 0.5, 0.5, 0.5, 0.25, 0.5, 0.25, 0.5, 0.5, 0.5, 0.25, 0.5, 0.0, 0.5, 0.0, 0.5, 0.25, 0.0, 0.0, 0.0, 0.02123, 0.0, 0.02123, 0.0, 0.02123, 0.0, 0.0, 0.0, 0.0, 1.0, 0.0, 1.0, 1.0, 0.0, 1.0, 1.0, 0.0, 1.0, 0.0215, 1.0, 0.9805, 1.0, 1.0, 1.0, 1.0, 1.0, 0.0, 0.0, 1.0, 0.0, 0.9797, 0.0, 0.02123, 0.0, 0.0, 0.0, 0.0, 0.0, 1.0, 1.0, 1.0, 0.0, 1.0, 0.0, 1.0, 1.0, 1.0, 0.0, 0.0, 1.0, 0.0, 1.0, 0.0, 0.0, 0.0, 0.0, 0.9797, 0.0, 1.0, 0.0, 1.0, 0.0, 0.9797, 0.0, 0.9797, 1.0, 1.0, 1.0, 0.9805, 1.0, 0.9805, 1.0, 1.0, 0.0, 0.9797, 0.0, 1.0, 0.0, 1.0, 0.0, 0.9797, 0.0, 1.0, 1.0, 1.0, 1.0, 1.0, 0.0, 1.0, 1.0, 0.9805, 0.0, 0.9797, 0.0, 0.9797, 1.0, 0.9805, 1.0, 0.9805, 0.0, 0.9797, 0.0, 1.0, 1.0, 1.0, 1.0, 1.0, 1.0, 0.9805, 1.0, 0.9805, 1.0, 0.9805, 1.0, 1.0, 1.0, 0.9805, 0.0, 0.9797, 0.0, 0.9797, 1.0, 0.9805, 0.0, 1.0, 1.0, 1.0, 1.0, 1.0, 0.0, 1.0, 0.0, 0.0, 0.0, 0.02123, 1.0, 0.0215, 1.0, 0.0, 1.0, 0.0215, 0.0, 0.02123, 0.0, 0.9797, 1.0, 0.9805, 0.0, 0.02123, 1.0, 0.0215, 1.0, 0.0215, 0.0, 0.02123, 1.0, 0.0, 0.0, 0.0, 0.0, 0.0, 1.0, 0.0, 1.0, 0.0215, 1.0, 0.0, 1.0, 0.0, 1.0, 0.0215, 1.0, 0.0215, 1.0, 0.0215, 1.0, 0.0215, 1.0, 0.9805, 1.0, 0.9805, 1.0, 0.0215, 0.0, 0.02123, 0.0, 0.02123, 0.0, 0.9797, 0.0, 0.9797, 0.0, 0.9797, 1.0, 0.9805, 0.0, 0.9797, 0.0, 0.9797, 1.0, 0.9805, 0.0, 0.02123, 1.0, 0.0215, 1.0, 0.0215, 0.0, 0.02123, 1.0, 0.0215, 0.0, 0.02123, 0.0, 0.9797, 1.0, 0.9805, 0.0, 0.02205, 1.0, 0.0199, 1.0, 0.0199, 0.0, 0.02205, 0.0, 0.0, 1.0, 0.0, 1.0, 1.0, 0.0, 1.0, 1.0, 0.0, 1.0, 0.0199, 1.0, 0.978, 1.0, 1.0, 1.0, 1.0, 1.0, 0.0, 0.0, 1.0, 0.0, 0.9788, 0.0, 0.02205, 0.0, 0.0, 0.0, 0.0, 0.0, 1.0, 1.0, 1.0, 0.0, 1.0, 0.0, 1.0, 1.0, 1.0, 0.0, 0.0, 1.0, 0.0, 1.0, 0.0, 0.0, 0.0, 1.0, 0.0199, 0.0, 0.02205, 0.0, 0.9788, 1.0, 0.978, 0.0, 0.02205, 1.0, 0.0199, 1.0, 0.0199, 0.0, 0.02205, 1.0, 0.0, 0.0, 0.0, 0.0, 0.0, 1.0, 0.0, 1.0, 0.0199, 1.0, 0.0, 1.0, 0.0, 1.0, 0.0199, 0.0, 0.0, 0.0, 0.02205, 0.0, 0.02205, 0.0, 0.0, 0.0, 0.0, 0.0, 0.02205, 1.0, 0.0199, 1.0, 0.0, 1.0, 0.0, 0.0, 0.0, 0.0, 0.0, 1.0, 0.0, 1.0, 0.0199, 1.0, 0.0, 1.0, 0.0, 1.0, 0.0199, 0.0, 0.0, 0.0, 0.02205, 0.0, 0.02205, 0.0, 0.0, 0.0, 0.9788, 0.0, 1.0, 0.0, 1.0, 0.0, 0.9788, 0.0, 1.0, 1.0, 1.0, 1.0, 1.0, 0.0, 1.0, 0.0, 0.9788, 0.0, 1.0, 0.0, 1.0, 0.0, 0.9788, 1.0, 1.0, 1.0, 0.978, 1.0, 0.978, 1.0, 1.0, 1.0, 0.978, 0.0, 0.9788, 0.0, 0.9788, 1.0, 0.978, 1.0, 0.978, 0.0, 0.9788, 0.0, 1.0, 1.0, 1.0, 1.0, 1.0, 1.0, 0.978, 1.0, 0.978, 1.0, 1.0, 1.0, 0.978, 0.0, 0.9788, 0.0, 0.9788, 1.0, 0.978, 0.0, 1.0, 1.0, 1.0, 1.0, 1.0, 0.0, 1.0, 0.0, 0.02205, 1.0, 0.0199, 1.0, 0.0199, 0.0, 0.02205, 0.0, 0.0, 1.0, 0.0, 1.0, 1.0, 0.0, 1.0, 1.0, 0.0, 1.0, 0.0199, 1.0, 0.978, 1.0, 1.0, 1.0, 1.0, 1.0, 0.0, 0.0, 1.0, 0.0, 0.9788, 0.0, 0.02205, 0.0, 0.0, 0.0, 0.0, 0.0, 1.0, 1.0, 1.0, 0.0, 1.0, 0.0, 1.0, 1.0, 1.0, 0.0, 0.0, 1.0, 0.0, 1.0, 0.0, 0.0, 0.0, 1.0, 0.0199, 0.0, 0.02205, 0.0, 0.9788, 1.0, 0.978, 0.0, 0.02205, 1.0, 0.0199, 1.0, 0.0199, 0.0, 0.02205, 1.0, 0.0, 0.0, 0.0, 0.0, 0.0, 1.0, 0.0, 1.0, 0.0199, 1.0, 0.0, 1.0, 0.0, 1.0, 0.0199, 0.0, 0.0, 0.0, 0.02205, 0.0, 0.02205, 0.0, 0.0, 0.0, 0.0, 0.0, 0.02205, 1.0, 0.0199, 1.0, 0.0, 1.0, 0.0, 0.0, 0.0, 0.0, 0.0, 1.0, 0.0, 1.0, 0.0199, 1.0, 0.0, 1.0, 0.0, 1.0, 0.0199, 0.0, 0.0, 0.0, 0.02205, 0.0, 0.02205, 0.0, 0.0, 0.0, 0.9788, 0.0, 1.0, 0.0, 1.0, 0.0, 0.9788, 0.0, 1.0, 1.0, 1.0, 1.0, 1.0, 0.0, 1.0, 0.0, 0.9788, 0.0, 1.0, 0.0, 1.0, 0.0, 0.9788, 1.0, 1.0, 1.0, 0.978, 1.0, 0.978, 1.0, 1.0, 1.0, 0.978, 0.0, 0.9788, 0.0, 0.9788, 1.0, 0.978, 1.0, 0.978, 0.0, 0.9788, 0.0, 1.0, 1.0, 1.0, 1.0, 1.0, 1.0, 0.978, 1.0, 0.978, 1.0, 1.0, 1.0, 0.978, 0.0, 0.9788, 0.0, 0.9788, 1.0, 0.978, 0.0, 1.0, 1.0, 1.0, 1.0, 1.0, 0.0, 1.0])
me_cube_002.materials.append(mat_material)
me_cube_002.materials.append(mat_material_002)
me_cube_002.use_mirror_vertex_groups = False
me_cube_002.update()

# ---- objects
ob_cube = bpy.data.objects.new('Cube', me_cube)
ob_light = bpy.data.objects.new('Light', light_light)
ob_cube_001 = bpy.data.objects.new('Cube.001', me_cube_002)

# ---- transforms, parenting, visibility, modifiers, constraints
ob_cube.location = (0.0, 0.0, 0.0)
ob_cube.lock_rotations_4d = False
ob_cube.empty_display_type = 'ARROWS'
ob_cube.lineart.crease_threshold = 0.0
ob_light.location = (4.076, 1.005, 5.904)
ob_light.rotation_euler = (0.6503, 0.05522, 1.866)
ob_light.lock_rotations_4d = False
ob_light.empty_display_type = 'ARROWS'
ob_light.color = (0.0, 0.0, 0.0, 0.0)
ob_light.lineart.crease_threshold = 0.0
ob_cube_001.parent = ob_cube
ob_cube_001.location = (-0.006424, 1.507, -1.0)
ob_cube_001.lock_rotations_4d = False
ob_cube_001.empty_display_type = 'ARROWS'
ob_cube_001.lineart.crease_threshold = 0.0

# ---- collection membership
col_collection.objects.link(ob_cube)
col_collection.objects.link(ob_light)
col_collection.objects.link(ob_cube_001)

# ---- scene / render settings (as saved in the file)
scene.frame_start = 1; scene.frame_end = 50; scene.frame_set(50)
scene.render.engine = 'CYCLES'
scene.cycles.sampling_pattern = 'TABULATED_SOBOL'
bpy.context.view_layer.update()

# ---- added for rendering (the .blend has no active camera): camera
cam_auto = bpy.data.cameras.new('AutoCamera')
cam_auto.lens = 50.0
cam_auto.sensor_width = 36.0
cam_auto.clip_end = 1000.0
ob_auto_camera = bpy.data.objects.new('AutoCamera', cam_auto)
scene.collection.objects.link(ob_auto_camera)
ob_auto_camera.location = (4.64723, -4.55458, 3.7163)
ob_auto_camera.rotation_euler = (1.09748, -7.21219e-08, 0.694738)
scene.camera = ob_auto_camera
bpy.context.view_layer.update()
